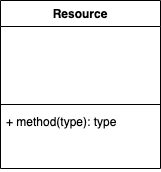

The diagram above was exported from draw.io. Its source (the exported page's mxGraphModel, read from the mxfile embedded in the PNG):
<mxGraphModel dx="766" dy="669" grid="1" gridSize="10" guides="1" tooltips="1" connect="1" arrows="1" fold="1" page="1" pageScale="1" pageWidth="827" pageHeight="1169" math="0" shadow="0">
  <root>
    <mxCell id="0" />
    <mxCell id="1" parent="0" />
    <mxCell id="3" value="Resource" style="swimlane;fontStyle=1;align=center;verticalAlign=top;childLayout=stackLayout;horizontal=1;startSize=26;horizontalStack=0;resizeParent=1;resizeParentMax=0;resizeLast=0;collapsible=1;marginBottom=0;" vertex="1" parent="1">
      <mxGeometry x="170" y="200" width="160" height="168" as="geometry" />
    </mxCell>
    <mxCell id="4" value="&#10;&#10;" style="text;strokeColor=none;fillColor=none;align=left;verticalAlign=top;spacingLeft=4;spacingRight=4;overflow=hidden;rotatable=0;points=[[0,0.5],[1,0.5]];portConstraint=eastwest;" vertex="1" parent="3">
      <mxGeometry y="26" width="160" height="74" as="geometry" />
    </mxCell>
    <mxCell id="5" value="" style="line;strokeWidth=1;fillColor=none;align=left;verticalAlign=middle;spacingTop=-1;spacingLeft=3;spacingRight=3;rotatable=0;labelPosition=right;points=[];portConstraint=eastwest;" vertex="1" parent="3">
      <mxGeometry y="100" width="160" height="8" as="geometry" />
    </mxCell>
    <mxCell id="6" value="+ method(type): type" style="text;strokeColor=none;fillColor=none;align=left;verticalAlign=top;spacingLeft=4;spacingRight=4;overflow=hidden;rotatable=0;points=[[0,0.5],[1,0.5]];portConstraint=eastwest;" vertex="1" parent="3">
      <mxGeometry y="108" width="160" height="60" as="geometry" />
    </mxCell>
  </root>
</mxGraphModel>